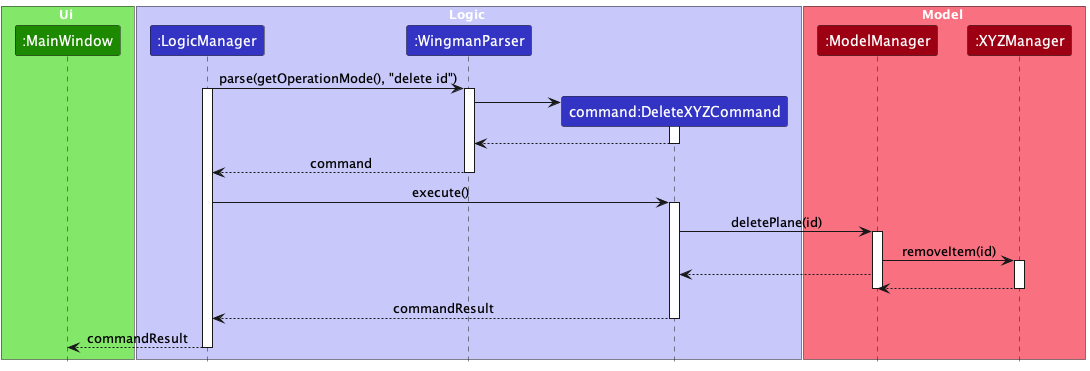

The diagram above was rendered by PlantUML. Its source (embedded in the PNG):
@startuml
!include style.puml

box Ui UI_COLOR_T1
participant ":MainWindow" as MainWindow UI_COLOR
end box

box Logic LOGIC_COLOR_T1
participant ":LogicManager" as LogicManager LOGIC_COLOR
participant ":WingmanParser" as WingmanParser LOGIC_COLOR
participant "command:DeleteXYZCommand" as DeleteXYZCommand LOGIC_COLOR
end box

box Model MODEL_COLOR_T1
participant ":ModelManager" as ModelManager MODEL_COLOR
participant ":XYZManager" as XYZManager MODEL_COLOR
end box

LogicManager -> WingmanParser : parse(getOperationMode(), "delete id")
activate LogicManager
activate WingmanParser

create DeleteXYZCommand
WingmanParser -> DeleteXYZCommand
activate DeleteXYZCommand
DeleteXYZCommand --> WingmanParser
deactivate DeleteXYZCommand

WingmanParser --> LogicManager : command
deactivate WingmanParser

LogicManager -> DeleteXYZCommand : execute()
activate DeleteXYZCommand

DeleteXYZCommand -> ModelManager : deletePlane(id)
activate ModelManager

ModelManager -> XYZManager : removeItem(id)
activate XYZManager

ModelManager --> DeleteXYZCommand
XYZManager --> ModelManager
deactivate ModelManager
deactivate XYZManager

DeleteXYZCommand --> LogicManager : commandResult
deactivate DeleteXYZCommand

LogicManager --> MainWindow : commandResult
deactivate LogicManager

@enduml